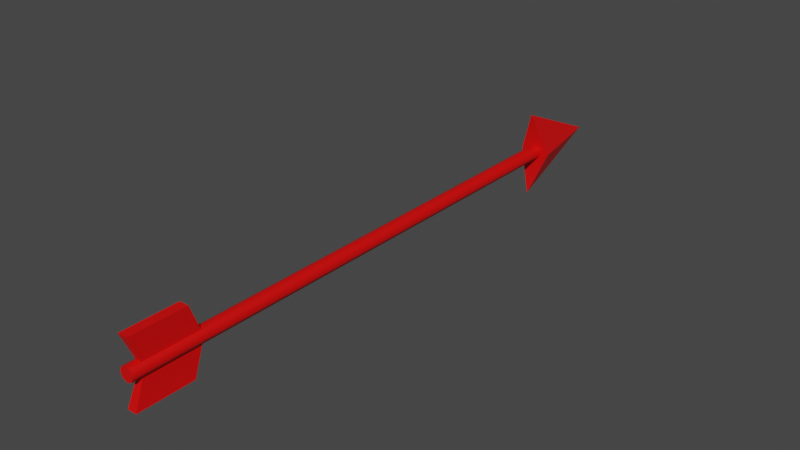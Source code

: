 # Source: arrow.blend  (saved by Blender 4.0.36; exported with 4.5.12 LTS)
import bpy
from mathutils import Matrix  # noqa: F401  (used for matrix-valued properties, if any)

bpy.ops.wm.read_factory_settings(use_empty=True)
scene = bpy.context.scene
scene.name = 'Scene'

# ---- collections
col_collection = bpy.data.collections.new('Collection'); scene.collection.children.link(col_collection)

# ---- materials (node trees are filled in below, after node groups)
mat_material = bpy.data.materials.new('Material')
mat_material.alpha_threshold = 0.0
mat_material.use_transparent_shadow = False
mat_material.roughness = 0.5
mat_material.line_color = (0.0, 0.0, 0.0, 1.0)

# ---- node groups
ng_auto_smooth = bpy.data.node_groups.new('Auto Smooth', 'GeometryNodeTree')
_s = ng_auto_smooth.interface.new_socket(name='Geometry', in_out='OUTPUT', socket_type='NodeSocketGeometry')
_s = ng_auto_smooth.interface.new_socket(name='Geometry', in_out='INPUT', socket_type='NodeSocketGeometry')
_s = ng_auto_smooth.interface.new_socket(name='Angle', in_out='INPUT', socket_type='NodeSocketFloat')
_s.subtype = 'ANGLE'
_s.min_value = 0.0
_s.max_value = 3.142
ng_auto_smooth.is_modifier = True
_N = ng_auto_smooth.nodes; _L = ng_auto_smooth.links
n0 = _N.new('NodeGroupOutput'); n0.name = 'Group Output'; n0.location = (480, -100)
n1 = _N.new('NodeGroupInput'); n1.name = 'Group Input'; n1.location = (-420, -300)
n2 = _N.new('NodeGroupInput'); n2.name = 'Group Input.001'; n2.location = (-60, -100)
n3 = _N.new('GeometryNodeSetShadeSmooth'); n3.name = 'Set Shade Smooth'; n3.location = (120, -100)
n3.domain = 'EDGE'
n4 = _N.new('GeometryNodeSetShadeSmooth'); n4.name = 'Set Shade Smooth.001'; n4.location = (300, -100)
n5 = _N.new('GeometryNodeInputMeshEdgeAngle'); n5.name = 'Edge Angle'; n5.location = (-420, -220)
n6 = _N.new('GeometryNodeInputEdgeSmooth'); n6.name = 'Is Edge Smooth'; n6.location = (-60, -160)
n7 = _N.new('GeometryNodeInputShadeSmooth'); n7.name = 'Is Face Smooth'; n7.location = (-240, -340)
n8 = _N.new('FunctionNodeBooleanMath'); n8.name = 'Boolean Math'; n8.location = (-60, -220)
n9 = _N.new('FunctionNodeCompare'); n9.name = 'Compare'; n9.location = (-240, -180)
n9.operation = 'LESS_EQUAL'
_L.new(n5.outputs[0], n9.inputs[0])
_L.new(n4.outputs[0], n0.inputs[0])
_L.new(n1.outputs[1], n9.inputs[1])
_L.new(n9.outputs[0], n8.inputs[0])
_L.new(n7.outputs[0], n8.inputs[1])
_L.new(n2.outputs[0], n3.inputs[0])
_L.new(n6.outputs[0], n3.inputs[1])
_L.new(n3.outputs[0], n4.inputs[0])
_L.new(n8.outputs[0], n3.inputs[2])
n0.is_active_output = True

# ---- material node trees
mat_material.use_nodes = True; mat_material.node_tree.nodes.clear()
_N = mat_material.node_tree.nodes; _L = mat_material.node_tree.links
n0 = _N.new('ShaderNodeOutputMaterial'); n0.name = 'Material Output'; n0.location = (300, 300)
n1 = _N.new('ShaderNodeBsdfPrincipled'); n1.name = 'Principled BSDF'; n1.location = (10, 300)
n1.distribution = 'GGX'
n1.subsurface_method = 'RANDOM_WALK_SKIN'
n1.inputs[0].default_value = (0.8004, 0.0, 0.0, 1.0)
n1.inputs[3].default_value = 1.45
n1.inputs[27].default_value = (0.0, 0.0, 0.0, 1.0)
n1.inputs[28].default_value = 1.0
_L.new(n1.outputs[0], n0.inputs[0])
n0.is_active_output = True

# ---- world
world_world = bpy.data.worlds.new('World'); scene.world = world_world
world_world.use_nodes = True; world_world.node_tree.nodes.clear()
_N = world_world.node_tree.nodes; _L = world_world.node_tree.links
n0 = _N.new('ShaderNodeOutputWorld'); n0.name = 'World Output'; n0.location = (300, 300)
n1 = _N.new('ShaderNodeBackground'); n1.name = 'Background'; n1.location = (10, 300)
n1.inputs[0].default_value = (0.05088, 0.05088, 0.05088, 1.0)
_L.new(n1.outputs[0], n0.inputs[0])
n0.is_active_output = True
world_world.color = (0.05088, 0.05088, 0.05088)
world_world.use_sun_shadow = False
world_world.sun_shadow_jitter_overblur = 0.0

# ---- meshes
me_cylinder = bpy.data.meshes.new('Cylinder')
me_cylinder.from_pydata([(7.332e-11, 0.0137, -0.5), (7.332e-11, 0.0137, 0.5), (0.009689, 0.009689, -0.5), (0.009689, 0.009689, 0.5), (0.0137, -1.181e-08, -0.5), (0.0137, 1.196e-08, 0.5), (0.009689, -0.009689, -0.5), (0.009689, -0.009689, 0.5), (7.332e-11, -0.0137, -0.5), (7.332e-11, -0.0137, 0.5), (-0.009689, -0.009689, -0.5), (-0.009689, -0.009689, 0.5), (-0.0137, -1.181e-08, -0.5), (-0.0137, 1.196e-08, 0.5), (-0.009689, 0.009689, -0.5), (-0.009689, 0.009689, 0.5)], [], [(0, 1, 3, 2), (2, 3, 5, 4), (4, 5, 7, 6), (6, 7, 9, 8), (8, 9, 11, 10), (10, 11, 13, 12), (3, 1, 15, 13, 11, 9, 7, 5), (12, 13, 15, 14), (14, 15, 1, 0), (0, 2, 4, 6, 8, 10, 12, 14)])
me_cylinder.polygons.foreach_set('use_smooth', [True] * 10)
_uv = me_cylinder.uv_layers.new(name='UVMap')
_uv.uv.foreach_set('vector', [1.0, 0.5, 1.0, 1.0, 0.875, 1.0, 0.875, 0.5, 0.875, 0.5, 0.875, 1.0, 0.75, 1.0, 0.75, 0.5, 0.75, 0.5, 0.75, 1.0, 0.625, 1.0, 0.625, 0.5, 0.625, 0.5, 0.625, 1.0, 0.5, 1.0, 0.5, 0.5, 0.5, 0.5, 0.5, 1.0, 0.375, 1.0, 0.375, 0.5, 0.375, 0.5, 0.375, 1.0, 0.25, 1.0, 0.25, 0.5, 0.4197, 0.4197, 0.25, 0.49, 0.08029, 0.4197, 0.01, 0.25, 0.08029, 0.08029, 0.25, 0.01, 0.4197, 0.08029, 0.49, 0.25, 0.25, 0.5, 0.25, 1.0, 0.125, 1.0, 0.125, 0.5, 0.125, 0.5, 0.125, 1.0, 0.0, 1.0, 0.0, 0.5, 0.75, 0.49, 0.9197, 0.4197, 0.99, 0.25, 0.9197, 0.08029, 0.75, 0.01, 0.5803, 0.08029, 0.51, 0.25, 0.5803, 0.4197])
me_cylinder.materials.append(mat_material)
me_cylinder.update()
me_cube_001 = bpy.data.meshes.new('Cube.001')
me_cube_001.from_pydata([(0.0, -1.248, -1.0), (0.0, -1.248, 1.0), (0.0, 1.0, 0.0), (-0.3625, -1.0, 0.0), (0.3625, -1.0, 0.0)], [], [(3, 1, 2), (2, 1, 4), (4, 1, 3), (0, 4, 3), (2, 4, 0), (0, 3, 2)])
me_cube_001.polygons.foreach_set('use_smooth', [True] * 6)
_uv = me_cube_001.uv_layers.new(name='UVMap')
_uv.uv.foreach_set('vector', [0.5, 0.0, 0.625, 0.0, 0.5, 0.25, 0.625, 0.5, 0.625, 0.75, 0.5, 0.75, 0.5, 0.75, 0.625, 1.0, 0.5, 1.0, 0.375, 0.75, 0.5, 0.75, 0.5, 1.0, 0.5, 0.5, 0.5, 0.75, 0.375, 0.75, 0.375, 0.0, 0.5, 0.0, 0.375, 0.25])
me_cube_001.materials.append(mat_material)
me_cube_001.update()
me_cube_002 = bpy.data.meshes.new('Cube.002')
me_cube_002.from_pydata([(-0.1703, -1.17, -1.165), (-0.1703, -1.17, 1.165), (-0.1703, 0.8304, -1.165), (-0.1703, 0.8304, 1.165), (0.1703, -1.17, -1.165), (0.1703, -1.17, 1.165), (0.1703, 0.8304, -1.165), (0.1703, 0.8304, 1.165), (-0.0954, -0.6934, 0.0), (-0.0954, 1.307, 0.0), (0.0954, 1.307, 0.0), (0.0954, -0.6934, 0.0)], [], [(8, 1, 3, 9), (9, 3, 7, 10), (10, 7, 5, 11), (11, 5, 1, 8), (2, 6, 4, 0), (7, 3, 1, 5), (4, 11, 8, 0), (6, 10, 11, 4), (2, 9, 10, 6), (0, 8, 9, 2)])
me_cube_002.polygons.foreach_set('use_smooth', [True] * 10)
_uv = me_cube_002.uv_layers.new(name='UVMap')
_uv.uv.foreach_set('vector', [0.5, 0.0, 0.625, 0.0, 0.625, 0.25, 0.5, 0.25, 0.5, 0.25, 0.625, 0.25, 0.625, 0.5, 0.5, 0.5, 0.5, 0.5, 0.625, 0.5, 0.625, 0.75, 0.5, 0.75, 0.5, 0.75, 0.625, 0.75, 0.625, 1.0, 0.5, 1.0, 0.125, 0.5, 0.375, 0.5, 0.375, 0.75, 0.125, 0.75, 0.625, 0.5, 0.875, 0.5, 0.875, 0.75, 0.625, 0.75, 0.375, 0.75, 0.5, 0.75, 0.5, 1.0, 0.375, 1.0, 0.375, 0.5, 0.5, 0.5, 0.5, 0.75, 0.375, 0.75, 0.375, 0.25, 0.5, 0.25, 0.5, 0.5, 0.375, 0.5, 0.375, 0.0, 0.5, 0.0, 0.5, 0.25, 0.375, 0.25])
me_cube_002.materials.append(mat_material)
me_cube_002.update()

# ---- objects
ob_cylinder = bpy.data.objects.new('Cylinder', me_cylinder)
ob_cube = bpy.data.objects.new('Cube', me_cube_001)
ob_cube_001 = bpy.data.objects.new('Cube.001', me_cube_002)

# ---- transforms, parenting, visibility, modifiers, constraints
ob_cylinder.location = (0.0, 0.0, 0.0)
ob_cylinder.rotation_euler = (-1.571, 0.0, 0.0)
_m = ob_cylinder.modifiers.new('Auto Smooth', 'NODES')
_m.node_group = ng_auto_smooth
_gi = [s.identifier for s in ng_auto_smooth.interface.items_tree if s.item_type == 'SOCKET' and s.in_out == 'INPUT']
_m[_gi[1]] = 0.8325  # Angle
ob_cube.location = (0.0, 0.5721, 0.0)
ob_cube.scale = (0.08192, 0.08192, 0.08192)
_m = ob_cube.modifiers.new('Auto Smooth', 'NODES')
_m.node_group = ng_auto_smooth
_gi = [s.identifier for s in ng_auto_smooth.interface.items_tree if s.item_type == 'SOCKET' and s.in_out == 'INPUT']
_m[_gi[1]] = 0.5236  # Angle
ob_cube_001.location = (0.0, -0.4366, 0.0)
ob_cube_001.scale = (0.0534, 0.0534, 0.0534)
_m = ob_cube_001.modifiers.new('Auto Smooth', 'NODES')
_m.node_group = ng_auto_smooth
_gi = [s.identifier for s in ng_auto_smooth.interface.items_tree if s.item_type == 'SOCKET' and s.in_out == 'INPUT']
_m[_gi[1]] = 0.5236  # Angle

# ---- collection membership
col_collection.objects.link(ob_cylinder)
col_collection.objects.link(ob_cube)
col_collection.objects.link(ob_cube_001)

# ---- scene / render settings (as saved in the file)
scene.frame_start = 1; scene.frame_end = 250; scene.frame_set(1)
scene.render.engine = 'BLENDER_EEVEE_NEXT'
scene.cycles.sampling_pattern = 'TABULATED_SOBOL'
scene.view_settings.view_transform = 'Filmic'
bpy.context.view_layer.update()

# ---- added for rendering (the .blend has no active camera and no usable light): camera, sun
cam_auto = bpy.data.cameras.new('AutoCamera')
cam_auto.lens = 50.0
cam_auto.sensor_width = 36.0
cam_auto.clip_end = 1000.0
ob_auto_camera = bpy.data.objects.new('AutoCamera', cam_auto)
scene.collection.objects.link(ob_auto_camera)
ob_auto_camera.location = (1.07979, -1.21876, 0.863829)
ob_auto_camera.rotation_euler = (1.09748, -7.21219e-08, 0.694738)
scene.camera = ob_auto_camera
light_auto_sun = bpy.data.lights.new('AutoSun', 'SUN')
light_auto_sun.energy = 3.0
light_auto_sun.angle = 0.0523599
ob_auto_sun = bpy.data.objects.new('AutoSun', light_auto_sun)
scene.collection.objects.link(ob_auto_sun)
ob_auto_sun.rotation_euler = (0.872665, 0.174533, 0.523599)
bpy.context.view_layer.update()
